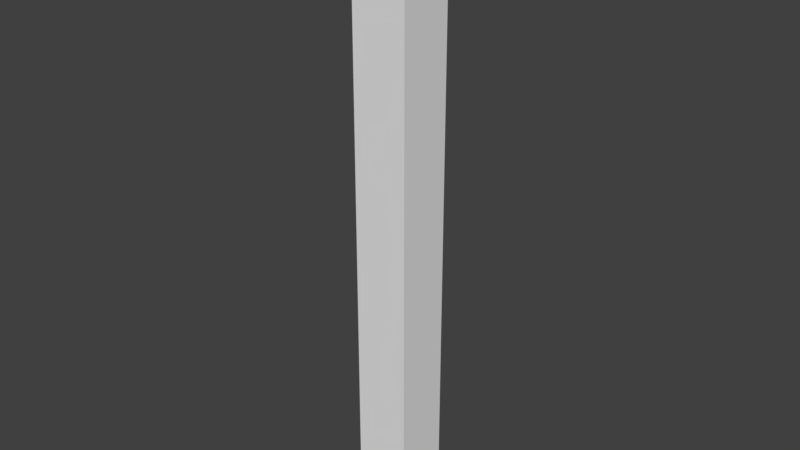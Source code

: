 # Source: SM_Corner_Fill_Ground_Floor_0.25x2.75x0.25.blend  (saved by Blender 2.78.0; exported with 4.5.12 LTS)
import bpy
from mathutils import Matrix  # noqa: F401  (used for matrix-valued properties, if any)

bpy.ops.wm.read_factory_settings(use_empty=True)
scene = bpy.context.scene
scene.name = 'Scene'

# ---- collections
col_collection_1 = bpy.data.collections.new('Collection 1'); scene.collection.children.link(col_collection_1)

# ---- world
world_world = bpy.data.worlds.new('World'); scene.world = world_world
world_world.color = (0.05088, 0.05088, 0.05088)
world_world.use_sun_shadow = False
world_world.sun_shadow_jitter_overblur = 0.0
world_world.cycles.sampling_method = 'MANUAL'

# ---- meshes
me_cornergroundfloor2_75 = bpy.data.meshes.new('CornerGroundFloor2.75')
me_cornergroundfloor2_75.from_pydata([(0.0, 0.0, -0.25), (0.0, 0.25, -0.25), (0.0, 0.25, 2.5), (0.0, 0.0, 2.5), (0.25, 0.0, -0.25), (0.25, 0.25, -0.25), (0.25, 0.25, 2.5), (0.25, 0.0, 2.5)], [], [(1, 0, 3, 2), (5, 6, 7, 4), (3, 0, 4, 7), (1, 2, 6, 5), (2, 3, 7, 6), (0, 1, 5, 4)])
me_cornergroundfloor2_75.use_remesh_preserve_volume = False
me_cornergroundfloor2_75.use_remesh_preserve_attributes = False
me_cornergroundfloor2_75.use_mirror_vertex_groups = False
me_cornergroundfloor2_75.update()

# ---- objects
ob_sm_corner_fill_ground_floor_0_25x2_75x0_25 = bpy.data.objects.new('SM_Corner_Fill_Ground_Floor_0.25x2.75x0.25', me_cornergroundfloor2_75)

# ---- transforms, parenting, visibility, modifiers, constraints
ob_sm_corner_fill_ground_floor_0_25x2_75x0_25.location = (0.0, 0.0, 0.0)
ob_sm_corner_fill_ground_floor_0_25x2_75x0_25.lineart.crease_threshold = 0.0

# ---- collection membership
col_collection_1.objects.link(ob_sm_corner_fill_ground_floor_0_25x2_75x0_25)

# ---- scene / render settings (as saved in the file)
scene.frame_start = 1; scene.frame_end = 250; scene.frame_set(1)
scene.render.engine = 'BLENDER_EEVEE_NEXT'
scene.render.resolution_percentage = 50
scene.render.dither_intensity = 0.0
scene.cycles.use_denoising = False
scene.cycles.samples = 128
scene.cycles.sampling_pattern = 'TABULATED_SOBOL'
scene.cycles.light_sampling_threshold = 0.0
scene.cycles.use_adaptive_sampling = False
scene.cycles.use_light_tree = False
scene.cycles.blur_glossy = 0.0
scene.cycles.sample_clamp_indirect = 0.0
scene.view_settings.view_transform = 'Standard'
bpy.context.view_layer.update()

# ---- added for rendering (the .blend has no active camera and no usable light): camera, sun
cam_auto = bpy.data.cameras.new('AutoCamera')
cam_auto.lens = 50.0
cam_auto.sensor_width = 36.0
cam_auto.clip_end = 1000.0
ob_auto_camera = bpy.data.objects.new('AutoCamera', cam_auto)
scene.collection.objects.link(ob_auto_camera)
ob_auto_camera.location = (2.69031, -2.95337, 3.17725)
ob_auto_camera.rotation_euler = (1.09748, -7.21219e-08, 0.694738)
scene.camera = ob_auto_camera
light_auto_sun = bpy.data.lights.new('AutoSun', 'SUN')
light_auto_sun.energy = 3.0
light_auto_sun.angle = 0.0523599
ob_auto_sun = bpy.data.objects.new('AutoSun', light_auto_sun)
scene.collection.objects.link(ob_auto_sun)
ob_auto_sun.rotation_euler = (0.872665, 0.174533, 0.523599)
bpy.context.view_layer.update()
